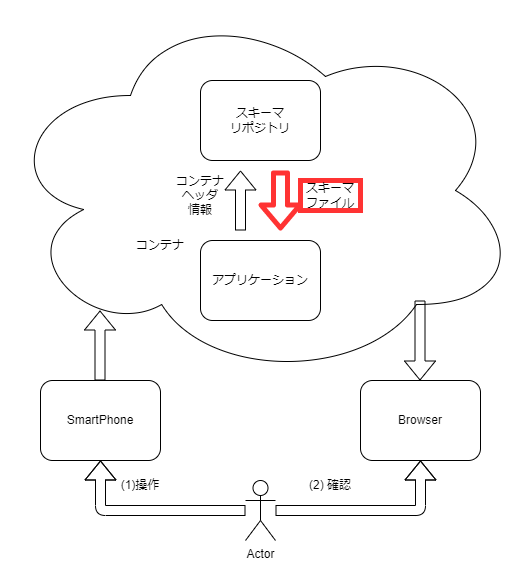

The diagram above was exported from draw.io. Its source (the exported page's mxGraphModel, read from the mxfile embedded in the PNG):
<mxGraphModel dx="669" dy="1285" grid="1" gridSize="10" guides="1" tooltips="1" connect="1" arrows="1" fold="1" page="1" pageScale="1" pageWidth="827" pageHeight="1169" math="0" shadow="0">
  <root>
    <mxCell id="0" />
    <mxCell id="1" parent="0" />
    <mxCell id="18" value="" style="ellipse;shape=cloud;whiteSpace=wrap;html=1;" parent="1" vertex="1">
      <mxGeometry x="40" y="180" width="520" height="380" as="geometry" />
    </mxCell>
    <mxCell id="2" value="SmartPhone" style="rounded=1;whiteSpace=wrap;html=1;" parent="1" vertex="1">
      <mxGeometry x="80" y="560" width="120" height="80" as="geometry" />
    </mxCell>
    <mxCell id="3" value="アプリケーション" style="rounded=1;whiteSpace=wrap;html=1;" parent="1" vertex="1">
      <mxGeometry x="240" y="420" width="120" height="80" as="geometry" />
    </mxCell>
    <mxCell id="5" value="" style="shape=flexArrow;endArrow=classic;html=1;" parent="1" edge="1">
      <mxGeometry width="50" height="50" relative="1" as="geometry">
        <mxPoint x="139.5" y="560" as="sourcePoint" />
        <mxPoint x="139.5" y="490" as="targetPoint" />
      </mxGeometry>
    </mxCell>
    <mxCell id="8" value="スキーマ&lt;br&gt;リポジトリ" style="rounded=1;whiteSpace=wrap;html=1;" parent="1" vertex="1">
      <mxGeometry x="240" y="260" width="120" height="80" as="geometry" />
    </mxCell>
    <mxCell id="9" value="コンテナ" style="text;html=1;strokeColor=none;fillColor=none;align=center;verticalAlign=middle;whiteSpace=wrap;rounded=0;" parent="1" vertex="1">
      <mxGeometry x="170" y="410" width="60" height="30" as="geometry" />
    </mxCell>
    <mxCell id="10" value="スキーマファイル" style="text;html=1;strokeColor=#FF3333;fillColor=none;align=center;verticalAlign=middle;whiteSpace=wrap;rounded=0;strokeWidth=5;" parent="1" vertex="1">
      <mxGeometry x="340" y="360" width="60" height="30" as="geometry" />
    </mxCell>
    <mxCell id="11" value="コンテナ&lt;br&gt;ヘッダ&lt;br&gt;情報" style="text;html=1;strokeColor=none;fillColor=none;align=center;verticalAlign=middle;whiteSpace=wrap;rounded=0;" parent="1" vertex="1">
      <mxGeometry x="210" y="360" width="60" height="30" as="geometry" />
    </mxCell>
    <mxCell id="12" value="" style="shape=flexArrow;endArrow=classic;html=1;" parent="1" edge="1">
      <mxGeometry width="50" height="50" relative="1" as="geometry">
        <mxPoint x="280" y="410" as="sourcePoint" />
        <mxPoint x="280" y="350" as="targetPoint" />
      </mxGeometry>
    </mxCell>
    <mxCell id="13" value="" style="shape=flexArrow;endArrow=classic;html=1;strokeColor=#FF3333;strokeWidth=5;" parent="1" edge="1">
      <mxGeometry width="50" height="50" relative="1" as="geometry">
        <mxPoint x="320" y="350" as="sourcePoint" />
        <mxPoint x="320" y="410" as="targetPoint" />
      </mxGeometry>
    </mxCell>
    <mxCell id="17" value="Browser" style="rounded=1;whiteSpace=wrap;html=1;" parent="1" vertex="1">
      <mxGeometry x="400" y="560" width="120" height="80" as="geometry" />
    </mxCell>
    <mxCell id="19" value="Actor" style="shape=umlActor;verticalLabelPosition=bottom;verticalAlign=top;html=1;outlineConnect=0;" parent="1" vertex="1">
      <mxGeometry x="285" y="660" width="30" height="60" as="geometry" />
    </mxCell>
    <mxCell id="20" value="(1)操作" style="text;html=1;strokeColor=none;fillColor=none;align=center;verticalAlign=middle;whiteSpace=wrap;rounded=0;" parent="1" vertex="1">
      <mxGeometry x="150" y="650" width="60" height="30" as="geometry" />
    </mxCell>
    <mxCell id="21" value="" style="shape=flexArrow;endArrow=classic;html=1;" parent="1" edge="1">
      <mxGeometry width="50" height="50" relative="1" as="geometry">
        <mxPoint x="459.5" y="480" as="sourcePoint" />
        <mxPoint x="459.5" y="560" as="targetPoint" />
      </mxGeometry>
    </mxCell>
    <mxCell id="23" value="" style="shape=flexArrow;endArrow=classic;html=1;entryX=0.5;entryY=1;entryDx=0;entryDy=0;" parent="1" source="19" target="2" edge="1">
      <mxGeometry width="50" height="50" relative="1" as="geometry">
        <mxPoint x="280" y="680" as="sourcePoint" />
        <mxPoint x="400" y="630" as="targetPoint" />
        <Array as="points">
          <mxPoint x="140" y="690" />
        </Array>
      </mxGeometry>
    </mxCell>
    <mxCell id="26" value="" style="shape=flexArrow;endArrow=classic;html=1;entryX=0.5;entryY=1;entryDx=0;entryDy=0;" parent="1" source="19" target="17" edge="1">
      <mxGeometry width="50" height="50" relative="1" as="geometry">
        <mxPoint x="370" y="700" as="sourcePoint" />
        <mxPoint x="150" y="650" as="targetPoint" />
        <Array as="points">
          <mxPoint x="460" y="690" />
        </Array>
      </mxGeometry>
    </mxCell>
    <mxCell id="27" value="(2) 確認" style="text;html=1;strokeColor=none;fillColor=none;align=center;verticalAlign=middle;whiteSpace=wrap;rounded=0;" parent="1" vertex="1">
      <mxGeometry x="340" y="650" width="60" height="30" as="geometry" />
    </mxCell>
  </root>
</mxGraphModel>